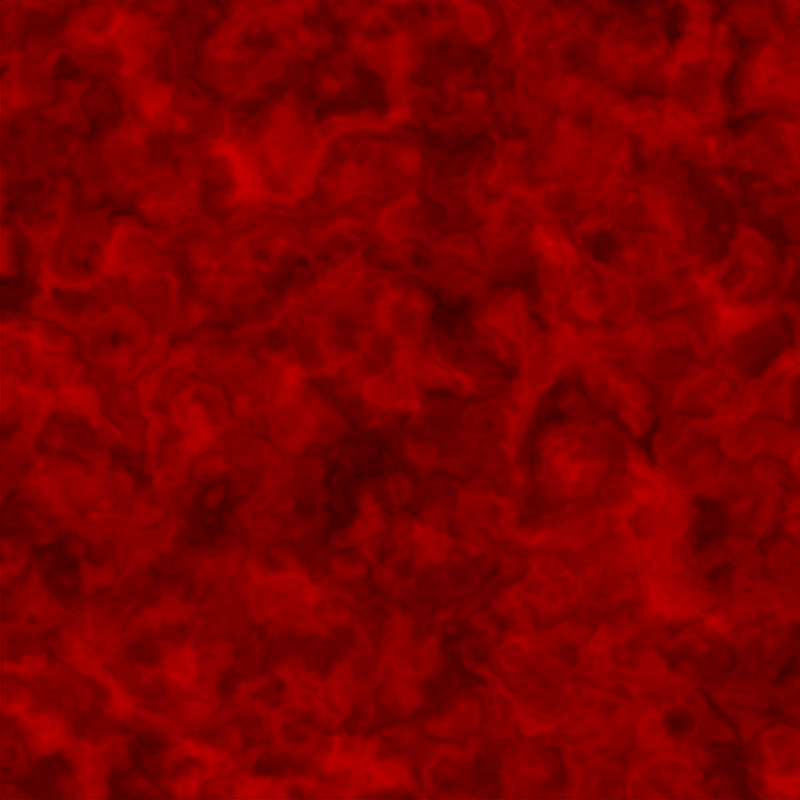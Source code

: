 # Source: calibrate.blend  (saved by Blender 2.78.0; exported with 4.5.12 LTS)
import bpy
from mathutils import Matrix  # noqa: F401  (used for matrix-valued properties, if any)

bpy.ops.wm.read_factory_settings(use_empty=True)
scene = bpy.context.scene
scene.name = 'Scene'

# ---- collections
col_collection_1 = bpy.data.collections.new('Collection 1'); scene.collection.children.link(col_collection_1)

# ---- materials (node trees are filled in below, after node groups)
mat_distortedclassic = bpy.data.materials.new('DistortedClassic')
mat_distortedclassic.alpha_threshold = 0.0
mat_distortedclassic.roughness = 0.5

# ---- material node trees
mat_distortedclassic.use_nodes = True; mat_distortedclassic.node_tree.nodes.clear()
_N = mat_distortedclassic.node_tree.nodes; _L = mat_distortedclassic.node_tree.links
n0 = _N.new('ShaderNodeCombineXYZ'); n0.name = 'Combine XYZ'; n0.location = (696, 487)
n1 = _N.new('ShaderNodeTexCoord'); n1.name = 'Texture Coordinate'; n1.location = (-65, 328)
n2 = _N.new('ShaderNodeTexNoise'); n2.name = 'Noise Texture'; n2.location = (143, 329)
n2.inputs[2].default_value = 4.0
n2.inputs[3].default_value = 3.0
n3 = _N.new('ShaderNodeOutputMaterial'); n3.name = 'Material Output'; n3.location = (1777, 374)
n4 = _N.new('ShaderNodeEmission'); n4.name = 'Emission'; n4.location = (1589, 392)
n4.width = 166
n5 = _N.new('ShaderNodeSeparateColor'); n5.name = 'Separate RGB'; n5.location = (352, 470)
n6 = _N.new('ShaderNodeCombineColor'); n6.name = 'Combine RGB'; n6.location = (1369, 342)
n7 = _N.new('ShaderNodeSeparateXYZ'); n7.name = 'Separate XYZ'; n7.location = (802, 116)
n8 = _N.new('ShaderNodeVectorMath'); n8.name = 'Vector Math'; n8.location = (931, 535)
n9 = _N.new('ShaderNodeTexNoise'); n9.name = 'Noise Texture.001'; n9.location = (1133, 336)
n9.inputs[2].default_value = 4.0
n9.inputs[3].default_value = 3.0
_L.new(n4.outputs[0], n3.inputs[0])
_L.new(n1.outputs[3], n2.inputs[0])
_L.new(n2.outputs[1], n5.inputs[0])
_L.new(n5.outputs[0], n0.inputs[0])
_L.new(n5.outputs[1], n0.inputs[1])
_L.new(n5.outputs[2], n0.inputs[2])
_L.new(n0.outputs[0], n8.inputs[0])
_L.new(n1.outputs[3], n8.inputs[1])
_L.new(n9.outputs[0], n6.inputs[0])
_L.new(n6.outputs[0], n4.inputs[0])
_L.new(n1.outputs[3], n7.inputs[0])
_L.new(n8.outputs[0], n9.inputs[0])
n3.is_active_output = True

# ---- world
world_world = bpy.data.worlds.new('World'); scene.world = world_world
world_world.color = (0.05088, 0.05088, 0.05088)
world_world.use_sun_shadow = False
world_world.sun_shadow_jitter_overblur = 0.0
world_world.cycles.sampling_method = 'MANUAL'

# ---- cameras
cam_camera = bpy.data.cameras.new('Camera')
cam_camera.type = 'ORTHO'
cam_camera.clip_end = 100.0
cam_camera.lens = 35.0
cam_camera.sensor_width = 32.0
cam_camera.sensor_height = 18.0
cam_camera.ortho_scale = 2.0
cam_camera.dof.focus_distance = 0.0

# ---- meshes
me_plane = bpy.data.meshes.new('Plane')
me_plane.from_pydata([(-1.0, -1.0, 0.0), (1.0, -1.0, 0.0), (-1.0, 1.0, 0.0), (1.0, 1.0, 0.0)], [], [(0, 1, 3, 2)])
me_plane.materials.append(mat_distortedclassic)
me_plane.use_remesh_preserve_volume = False
me_plane.use_remesh_preserve_attributes = False
me_plane.use_mirror_vertex_groups = False
me_plane.update()

# ---- objects
ob_plane = bpy.data.objects.new('Plane', me_plane)
ob_camera = bpy.data.objects.new('Camera', cam_camera)

# ---- transforms, parenting, visibility, modifiers, constraints
ob_plane.location = (0.0, 0.0, 0.0)
ob_plane.lineart.crease_threshold = 0.0
ob_camera.location = (0.0, 0.0, 1.0)
ob_camera.lock_rotations_4d = False
ob_camera.empty_display_type = 'ARROWS'
ob_camera.color = (0.0, 0.0, 0.0, 0.0)
ob_camera.display_type = 'WIRE'
ob_camera.lineart.crease_threshold = 0.0

# ---- collection membership
col_collection_1.objects.link(ob_plane)
col_collection_1.objects.link(ob_camera)

# ---- scene / render settings (as saved in the file)
scene.camera = ob_camera
scene.frame_start = 1; scene.frame_end = 250; scene.frame_set(1)
scene.render.engine = 'CYCLES'
scene.render.resolution_x = 512
scene.render.resolution_y = 512
scene.render.dither_intensity = 0.0
scene.cycles.use_denoising = False
scene.cycles.samples = 128
scene.cycles.sampling_pattern = 'TABULATED_SOBOL'
scene.cycles.light_sampling_threshold = 0.0
scene.cycles.use_adaptive_sampling = False
scene.cycles.use_light_tree = False
scene.cycles.blur_glossy = 0.0
scene.cycles.sample_clamp_indirect = 0.0
scene.view_settings.view_transform = 'Raw'
bpy.context.view_layer.update()
